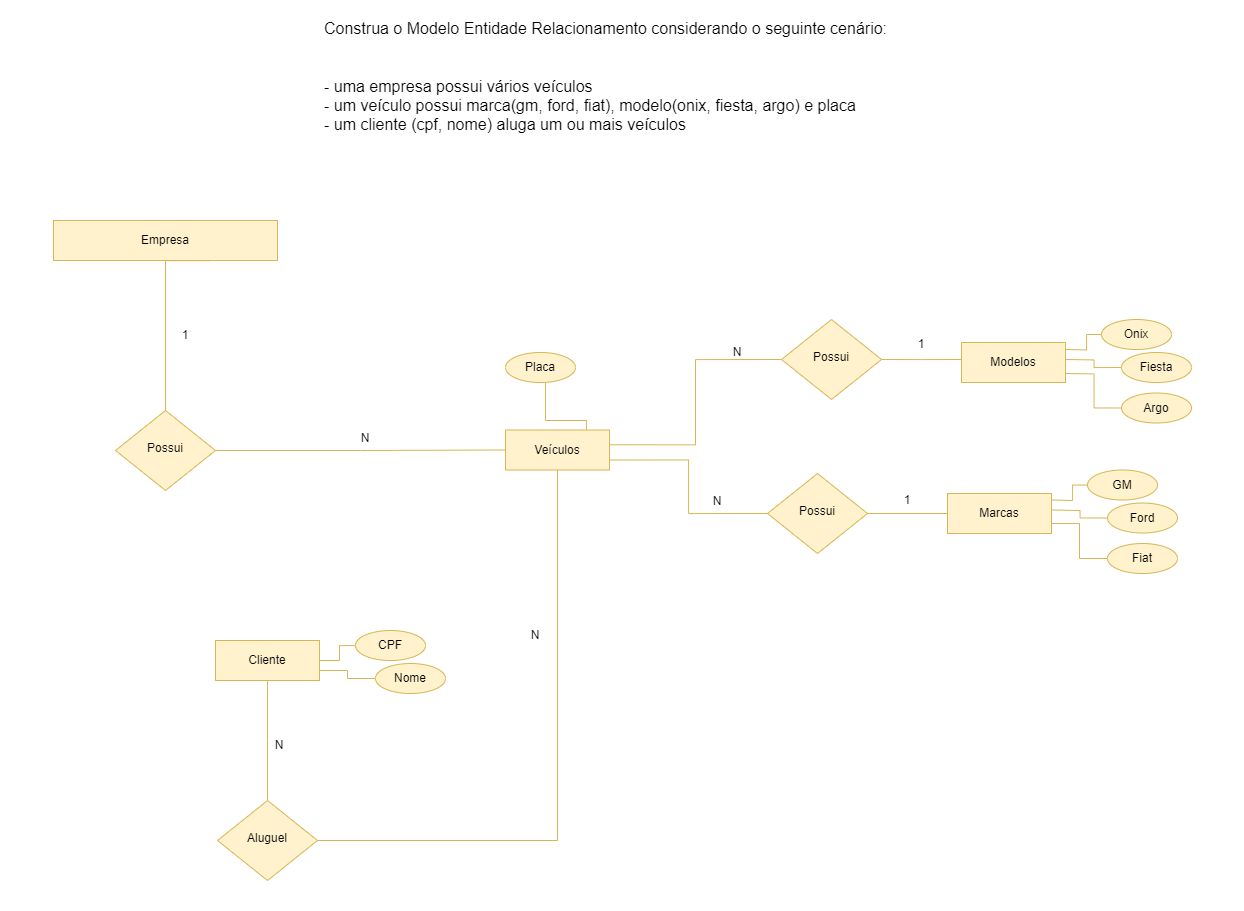

The diagram above was exported from draw.io. Its source (the exported page's mxGraphModel, read from the mxfile embedded in the PNG):
<mxGraphModel dx="1600" dy="880" grid="0" gridSize="10" guides="1" tooltips="1" connect="1" arrows="1" fold="1" page="0" pageScale="1" pageWidth="827" pageHeight="1169" math="0" shadow="0">
  <root>
    <mxCell id="0" />
    <mxCell id="1" parent="0" />
    <mxCell id="eBvbsZZL_h-VqPzOIR-U-1" value="Construa o Modelo Entidade Relacionamento considerando o seguinte cenário:&#10;&#10;&#10;- uma empresa possui vários veículos&#10;- um veículo possui marca(gm, ford, fiat), modelo(onix, fiesta, argo) e placa&#10;- um cliente (cpf, nome) aluga um ou mais veículos&#10;&#10;" style="text;whiteSpace=wrap;fontSize=16;" parent="1" vertex="1">
      <mxGeometry x="457" y="12" width="600" height="140" as="geometry" />
    </mxCell>
    <mxCell id="eBvbsZZL_h-VqPzOIR-U-4" style="edgeStyle=orthogonalEdgeStyle;rounded=0;orthogonalLoop=1;jettySize=auto;html=1;entryX=0;entryY=0.5;entryDx=0;entryDy=0;endArrow=none;endFill=0;exitX=0.696;exitY=1.005;exitDx=0;exitDy=0;exitPerimeter=0;fillColor=#fff2cc;strokeColor=#d6b656;" parent="1" source="eBvbsZZL_h-VqPzOIR-U-5" target="eBvbsZZL_h-VqPzOIR-U-15" edge="1">
      <mxGeometry relative="1" as="geometry">
        <mxPoint x="298" y="430" as="targetPoint" />
        <mxPoint x="300" y="300" as="sourcePoint" />
        <Array as="points">
          <mxPoint x="300" y="260" />
          <mxPoint x="300" y="450" />
        </Array>
      </mxGeometry>
    </mxCell>
    <mxCell id="eBvbsZZL_h-VqPzOIR-U-5" value="Empresa" style="rounded=0;whiteSpace=wrap;html=1;fontSize=12;glass=0;strokeWidth=1;shadow=0;fillColor=#fff2cc;strokeColor=#d6b656;" parent="1" vertex="1">
      <mxGeometry x="188" y="220" width="224" height="40" as="geometry" />
    </mxCell>
    <mxCell id="eBvbsZZL_h-VqPzOIR-U-64" style="edgeStyle=orthogonalEdgeStyle;rounded=0;orthogonalLoop=1;jettySize=auto;html=1;exitX=1;exitY=0.75;exitDx=0;exitDy=0;entryX=0;entryY=0.5;entryDx=0;entryDy=0;endArrow=none;endFill=0;fillColor=#fff2cc;strokeColor=#d6b656;" parent="1" source="eBvbsZZL_h-VqPzOIR-U-7" target="eBvbsZZL_h-VqPzOIR-U-29" edge="1">
      <mxGeometry relative="1" as="geometry" />
    </mxCell>
    <mxCell id="eBvbsZZL_h-VqPzOIR-U-7" value="Veículos" style="rounded=0;whiteSpace=wrap;html=1;fontSize=12;glass=0;strokeWidth=1;shadow=0;fillColor=#fff2cc;strokeColor=#d6b656;" parent="1" vertex="1">
      <mxGeometry x="640" y="429.5" width="104" height="40" as="geometry" />
    </mxCell>
    <mxCell id="eBvbsZZL_h-VqPzOIR-U-8" value="1" style="text;html=1;align=center;verticalAlign=middle;whiteSpace=wrap;rounded=0;" parent="1" vertex="1">
      <mxGeometry x="290" y="320" width="60" height="30" as="geometry" />
    </mxCell>
    <mxCell id="eBvbsZZL_h-VqPzOIR-U-9" value="N" style="text;html=1;align=center;verticalAlign=middle;whiteSpace=wrap;rounded=0;" parent="1" vertex="1">
      <mxGeometry x="470" y="422.5" width="60" height="30" as="geometry" />
    </mxCell>
    <mxCell id="eBvbsZZL_h-VqPzOIR-U-23" style="edgeStyle=orthogonalEdgeStyle;rounded=0;orthogonalLoop=1;jettySize=auto;html=1;exitX=1;exitY=0.5;exitDx=0;exitDy=0;endArrow=none;endFill=0;fillColor=#fff2cc;strokeColor=#d6b656;" parent="1" source="eBvbsZZL_h-VqPzOIR-U-11" target="eBvbsZZL_h-VqPzOIR-U-19" edge="1">
      <mxGeometry relative="1" as="geometry" />
    </mxCell>
    <mxCell id="eBvbsZZL_h-VqPzOIR-U-24" style="edgeStyle=orthogonalEdgeStyle;rounded=0;orthogonalLoop=1;jettySize=auto;html=1;exitX=1;exitY=0.75;exitDx=0;exitDy=0;entryX=0;entryY=0.5;entryDx=0;entryDy=0;endArrow=none;endFill=0;fillColor=#fff2cc;strokeColor=#d6b656;" parent="1" source="eBvbsZZL_h-VqPzOIR-U-11" target="eBvbsZZL_h-VqPzOIR-U-20" edge="1">
      <mxGeometry relative="1" as="geometry" />
    </mxCell>
    <mxCell id="eBvbsZZL_h-VqPzOIR-U-37" style="edgeStyle=orthogonalEdgeStyle;rounded=0;orthogonalLoop=1;jettySize=auto;html=1;exitX=0.5;exitY=1;exitDx=0;exitDy=0;endArrow=none;endFill=0;fillColor=#fff2cc;strokeColor=#d6b656;" parent="1" source="eBvbsZZL_h-VqPzOIR-U-11" edge="1">
      <mxGeometry relative="1" as="geometry">
        <mxPoint x="402" y="800" as="targetPoint" />
      </mxGeometry>
    </mxCell>
    <mxCell id="eBvbsZZL_h-VqPzOIR-U-11" value="Cliente" style="rounded=0;whiteSpace=wrap;html=1;fontSize=12;glass=0;strokeWidth=1;shadow=0;fillColor=#fff2cc;strokeColor=#d6b656;" parent="1" vertex="1">
      <mxGeometry x="350" y="640" width="104" height="40" as="geometry" />
    </mxCell>
    <mxCell id="eBvbsZZL_h-VqPzOIR-U-14" style="edgeStyle=orthogonalEdgeStyle;rounded=0;orthogonalLoop=1;jettySize=auto;html=1;exitX=1;exitY=0.5;exitDx=0;exitDy=0;entryX=0;entryY=0.5;entryDx=0;entryDy=0;endArrow=none;endFill=0;fillColor=#fff2cc;strokeColor=#d6b656;" parent="1" source="eBvbsZZL_h-VqPzOIR-U-15" target="eBvbsZZL_h-VqPzOIR-U-7" edge="1">
      <mxGeometry relative="1" as="geometry" />
    </mxCell>
    <mxCell id="eBvbsZZL_h-VqPzOIR-U-15" value="Possui" style="rhombus;whiteSpace=wrap;html=1;shadow=0;fontFamily=Helvetica;fontSize=12;align=center;strokeWidth=1;spacing=6;spacingTop=-4;fillColor=#fff2cc;strokeColor=#d6b656;" parent="1" vertex="1">
      <mxGeometry x="250" y="410" width="100" height="80" as="geometry" />
    </mxCell>
    <mxCell id="eBvbsZZL_h-VqPzOIR-U-19" value="CPF" style="ellipse;whiteSpace=wrap;html=1;;fontSize=12;glass=0;strokeWidth=1;shadow=0;fillColor=#fff2cc;strokeColor=#d6b656;" parent="1" vertex="1">
      <mxGeometry x="490" y="630" width="70" height="30" as="geometry" />
    </mxCell>
    <mxCell id="eBvbsZZL_h-VqPzOIR-U-20" value="Nome" style="ellipse;whiteSpace=wrap;html=1;;fontSize=12;glass=0;strokeWidth=1;shadow=0;fillColor=#fff2cc;strokeColor=#d6b656;" parent="1" vertex="1">
      <mxGeometry x="510" y="663" width="70" height="30" as="geometry" />
    </mxCell>
    <mxCell id="eBvbsZZL_h-VqPzOIR-U-26" value="Marcas" style="rounded=0;whiteSpace=wrap;html=1;fontSize=12;glass=0;strokeWidth=1;shadow=0;fillColor=#fff2cc;strokeColor=#d6b656;" parent="1" vertex="1">
      <mxGeometry x="1082" y="493" width="104" height="40" as="geometry" />
    </mxCell>
    <mxCell id="eBvbsZZL_h-VqPzOIR-U-27" value="1" style="text;html=1;align=center;verticalAlign=middle;whiteSpace=wrap;rounded=0;" parent="1" vertex="1">
      <mxGeometry x="1012" y="485" width="60" height="30" as="geometry" />
    </mxCell>
    <mxCell id="eBvbsZZL_h-VqPzOIR-U-28" style="edgeStyle=orthogonalEdgeStyle;rounded=0;orthogonalLoop=1;jettySize=auto;html=1;exitX=1;exitY=0.5;exitDx=0;exitDy=0;entryX=0;entryY=0.5;entryDx=0;entryDy=0;endArrow=none;endFill=0;fillColor=#fff2cc;strokeColor=#d6b656;" parent="1" source="eBvbsZZL_h-VqPzOIR-U-29" target="eBvbsZZL_h-VqPzOIR-U-26" edge="1">
      <mxGeometry relative="1" as="geometry" />
    </mxCell>
    <mxCell id="eBvbsZZL_h-VqPzOIR-U-29" value="Possui" style="rhombus;whiteSpace=wrap;html=1;shadow=0;fontFamily=Helvetica;fontSize=12;align=center;strokeWidth=1;spacing=6;spacingTop=-4;fillColor=#fff2cc;strokeColor=#d6b656;" parent="1" vertex="1">
      <mxGeometry x="902" y="473" width="100" height="80" as="geometry" />
    </mxCell>
    <mxCell id="eBvbsZZL_h-VqPzOIR-U-32" value="N" style="text;html=1;align=center;verticalAlign=middle;whiteSpace=wrap;rounded=0;" parent="1" vertex="1">
      <mxGeometry x="822" y="486" width="60" height="30" as="geometry" />
    </mxCell>
    <mxCell id="eBvbsZZL_h-VqPzOIR-U-33" style="edgeStyle=orthogonalEdgeStyle;rounded=0;orthogonalLoop=1;jettySize=auto;html=1;exitX=1;exitY=0.5;exitDx=0;exitDy=0;endArrow=none;endFill=0;fillColor=#fff2cc;strokeColor=#d6b656;" parent="1" target="eBvbsZZL_h-VqPzOIR-U-35" edge="1">
      <mxGeometry relative="1" as="geometry">
        <mxPoint x="1186" y="499.5" as="sourcePoint" />
      </mxGeometry>
    </mxCell>
    <mxCell id="eBvbsZZL_h-VqPzOIR-U-34" style="edgeStyle=orthogonalEdgeStyle;rounded=0;orthogonalLoop=1;jettySize=auto;html=1;exitX=1;exitY=0.75;exitDx=0;exitDy=0;entryX=0;entryY=0.5;entryDx=0;entryDy=0;endArrow=none;endFill=0;fillColor=#fff2cc;strokeColor=#d6b656;" parent="1" target="eBvbsZZL_h-VqPzOIR-U-36" edge="1">
      <mxGeometry relative="1" as="geometry">
        <mxPoint x="1186" y="509.5" as="sourcePoint" />
      </mxGeometry>
    </mxCell>
    <mxCell id="eBvbsZZL_h-VqPzOIR-U-35" value="GM" style="ellipse;whiteSpace=wrap;html=1;;fontSize=12;glass=0;strokeWidth=1;shadow=0;fillColor=#fff2cc;strokeColor=#d6b656;" parent="1" vertex="1">
      <mxGeometry x="1222" y="469.5" width="70" height="30" as="geometry" />
    </mxCell>
    <mxCell id="eBvbsZZL_h-VqPzOIR-U-36" value="Ford" style="ellipse;whiteSpace=wrap;html=1;;fontSize=12;glass=0;strokeWidth=1;shadow=0;fillColor=#fff2cc;strokeColor=#d6b656;" parent="1" vertex="1">
      <mxGeometry x="1242" y="502.5" width="70" height="30" as="geometry" />
    </mxCell>
    <mxCell id="eBvbsZZL_h-VqPzOIR-U-45" style="edgeStyle=orthogonalEdgeStyle;rounded=0;orthogonalLoop=1;jettySize=auto;html=1;exitX=1;exitY=0.5;exitDx=0;exitDy=0;entryX=0.5;entryY=1;entryDx=0;entryDy=0;endArrow=none;endFill=0;fillColor=#fff2cc;strokeColor=#d6b656;" parent="1" source="eBvbsZZL_h-VqPzOIR-U-38" target="eBvbsZZL_h-VqPzOIR-U-7" edge="1">
      <mxGeometry relative="1" as="geometry" />
    </mxCell>
    <mxCell id="eBvbsZZL_h-VqPzOIR-U-38" value="Aluguel" style="rhombus;whiteSpace=wrap;html=1;shadow=0;fontFamily=Helvetica;fontSize=12;align=center;strokeWidth=1;spacing=6;spacingTop=-4;fillColor=#fff2cc;strokeColor=#d6b656;" parent="1" vertex="1">
      <mxGeometry x="352" y="800" width="100" height="80" as="geometry" />
    </mxCell>
    <mxCell id="eBvbsZZL_h-VqPzOIR-U-39" style="edgeStyle=orthogonalEdgeStyle;rounded=0;orthogonalLoop=1;jettySize=auto;html=1;exitX=1;exitY=0.75;exitDx=0;exitDy=0;entryX=0;entryY=0.5;entryDx=0;entryDy=0;endArrow=none;endFill=0;fillColor=#fff2cc;strokeColor=#d6b656;" parent="1" source="eBvbsZZL_h-VqPzOIR-U-26" target="eBvbsZZL_h-VqPzOIR-U-40" edge="1">
      <mxGeometry relative="1" as="geometry">
        <mxPoint x="1186" y="550" as="sourcePoint" />
      </mxGeometry>
    </mxCell>
    <mxCell id="eBvbsZZL_h-VqPzOIR-U-40" value="Fiat" style="ellipse;whiteSpace=wrap;html=1;;fontSize=12;glass=0;strokeWidth=1;shadow=0;fillColor=#fff2cc;strokeColor=#d6b656;" parent="1" vertex="1">
      <mxGeometry x="1242" y="543" width="70" height="30" as="geometry" />
    </mxCell>
    <mxCell id="eBvbsZZL_h-VqPzOIR-U-41" value="N" style="text;html=1;align=center;verticalAlign=middle;whiteSpace=wrap;rounded=0;" parent="1" vertex="1">
      <mxGeometry x="384" y="730" width="60" height="30" as="geometry" />
    </mxCell>
    <mxCell id="eBvbsZZL_h-VqPzOIR-U-46" value="N" style="text;html=1;align=center;verticalAlign=middle;whiteSpace=wrap;rounded=0;" parent="1" vertex="1">
      <mxGeometry x="640" y="620" width="60" height="30" as="geometry" />
    </mxCell>
    <mxCell id="eBvbsZZL_h-VqPzOIR-U-48" value="Modelos" style="rounded=0;whiteSpace=wrap;html=1;fontSize=12;glass=0;strokeWidth=1;shadow=0;fillColor=#fff2cc;strokeColor=#d6b656;" parent="1" vertex="1">
      <mxGeometry x="1096" y="342" width="104" height="40" as="geometry" />
    </mxCell>
    <mxCell id="eBvbsZZL_h-VqPzOIR-U-49" style="edgeStyle=orthogonalEdgeStyle;rounded=0;orthogonalLoop=1;jettySize=auto;html=1;exitX=1;exitY=0.5;exitDx=0;exitDy=0;endArrow=none;endFill=0;fillColor=#fff2cc;strokeColor=#d6b656;" parent="1" target="eBvbsZZL_h-VqPzOIR-U-51" edge="1">
      <mxGeometry relative="1" as="geometry">
        <mxPoint x="1200" y="349" as="sourcePoint" />
      </mxGeometry>
    </mxCell>
    <mxCell id="eBvbsZZL_h-VqPzOIR-U-50" style="edgeStyle=orthogonalEdgeStyle;rounded=0;orthogonalLoop=1;jettySize=auto;html=1;exitX=1;exitY=0.75;exitDx=0;exitDy=0;entryX=0;entryY=0.5;entryDx=0;entryDy=0;endArrow=none;endFill=0;fillColor=#fff2cc;strokeColor=#d6b656;" parent="1" target="eBvbsZZL_h-VqPzOIR-U-52" edge="1">
      <mxGeometry relative="1" as="geometry">
        <mxPoint x="1200" y="359" as="sourcePoint" />
      </mxGeometry>
    </mxCell>
    <mxCell id="eBvbsZZL_h-VqPzOIR-U-51" value="Onix" style="ellipse;whiteSpace=wrap;html=1;;fontSize=12;glass=0;strokeWidth=1;shadow=0;fillColor=#fff2cc;strokeColor=#d6b656;" parent="1" vertex="1">
      <mxGeometry x="1236" y="319" width="70" height="30" as="geometry" />
    </mxCell>
    <mxCell id="eBvbsZZL_h-VqPzOIR-U-52" value="Fiesta" style="ellipse;whiteSpace=wrap;html=1;;fontSize=12;glass=0;strokeWidth=1;shadow=0;fillColor=#fff2cc;strokeColor=#d6b656;" parent="1" vertex="1">
      <mxGeometry x="1256" y="352" width="70" height="30" as="geometry" />
    </mxCell>
    <mxCell id="eBvbsZZL_h-VqPzOIR-U-53" style="edgeStyle=orthogonalEdgeStyle;rounded=0;orthogonalLoop=1;jettySize=auto;html=1;exitX=1;exitY=0.75;exitDx=0;exitDy=0;entryX=0;entryY=0.5;entryDx=0;entryDy=0;endArrow=none;endFill=0;fillColor=#fff2cc;strokeColor=#d6b656;" parent="1" target="eBvbsZZL_h-VqPzOIR-U-54" edge="1">
      <mxGeometry relative="1" as="geometry">
        <mxPoint x="1200" y="373" as="sourcePoint" />
      </mxGeometry>
    </mxCell>
    <mxCell id="eBvbsZZL_h-VqPzOIR-U-54" value="Argo" style="ellipse;whiteSpace=wrap;html=1;;fontSize=12;glass=0;strokeWidth=1;shadow=0;fillColor=#fff2cc;strokeColor=#d6b656;" parent="1" vertex="1">
      <mxGeometry x="1256" y="392.5" width="70" height="30" as="geometry" />
    </mxCell>
    <mxCell id="eBvbsZZL_h-VqPzOIR-U-58" value="1" style="text;html=1;align=center;verticalAlign=middle;whiteSpace=wrap;rounded=0;" parent="1" vertex="1">
      <mxGeometry x="1026" y="329" width="60" height="30" as="geometry" />
    </mxCell>
    <mxCell id="eBvbsZZL_h-VqPzOIR-U-59" style="edgeStyle=orthogonalEdgeStyle;rounded=0;orthogonalLoop=1;jettySize=auto;html=1;exitX=1;exitY=0.5;exitDx=0;exitDy=0;entryX=0;entryY=0.5;entryDx=0;entryDy=0;endArrow=none;endFill=0;fillColor=#fff2cc;strokeColor=#d6b656;" parent="1" source="eBvbsZZL_h-VqPzOIR-U-60" edge="1">
      <mxGeometry relative="1" as="geometry">
        <mxPoint x="1096" y="359" as="targetPoint" />
      </mxGeometry>
    </mxCell>
    <mxCell id="eBvbsZZL_h-VqPzOIR-U-63" style="edgeStyle=orthogonalEdgeStyle;rounded=0;orthogonalLoop=1;jettySize=auto;html=1;exitX=0;exitY=0.5;exitDx=0;exitDy=0;entryX=1;entryY=0.369;entryDx=0;entryDy=0;entryPerimeter=0;endArrow=none;endFill=0;fillColor=#fff2cc;strokeColor=#d6b656;" parent="1" source="eBvbsZZL_h-VqPzOIR-U-60" target="eBvbsZZL_h-VqPzOIR-U-7" edge="1">
      <mxGeometry relative="1" as="geometry" />
    </mxCell>
    <mxCell id="eBvbsZZL_h-VqPzOIR-U-60" value="Possui" style="rhombus;whiteSpace=wrap;html=1;shadow=0;fontFamily=Helvetica;fontSize=12;align=center;strokeWidth=1;spacing=6;spacingTop=-4;fillColor=#fff2cc;strokeColor=#d6b656;" parent="1" vertex="1">
      <mxGeometry x="916" y="319" width="100" height="80" as="geometry" />
    </mxCell>
    <mxCell id="eBvbsZZL_h-VqPzOIR-U-61" value="N" style="text;html=1;align=center;verticalAlign=middle;whiteSpace=wrap;rounded=0;" parent="1" vertex="1">
      <mxGeometry x="842" y="337" width="60" height="30" as="geometry" />
    </mxCell>
    <mxCell id="eBvbsZZL_h-VqPzOIR-U-65" style="edgeStyle=orthogonalEdgeStyle;rounded=0;orthogonalLoop=1;jettySize=auto;html=1;exitX=1;exitY=0.5;exitDx=0;exitDy=0;endArrow=none;endFill=0;fillColor=#fff2cc;strokeColor=#d6b656;" parent="1" target="eBvbsZZL_h-VqPzOIR-U-66" edge="1">
      <mxGeometry relative="1" as="geometry">
        <mxPoint x="721" y="429" as="sourcePoint" />
        <Array as="points">
          <mxPoint x="721" y="420" />
          <mxPoint x="680" y="420" />
        </Array>
      </mxGeometry>
    </mxCell>
    <mxCell id="eBvbsZZL_h-VqPzOIR-U-66" value="Placa" style="ellipse;whiteSpace=wrap;html=1;;fontSize=12;glass=0;strokeWidth=1;shadow=0;fillColor=#fff2cc;strokeColor=#d6b656;" parent="1" vertex="1">
      <mxGeometry x="640" y="352" width="70" height="30" as="geometry" />
    </mxCell>
  </root>
</mxGraphModel>